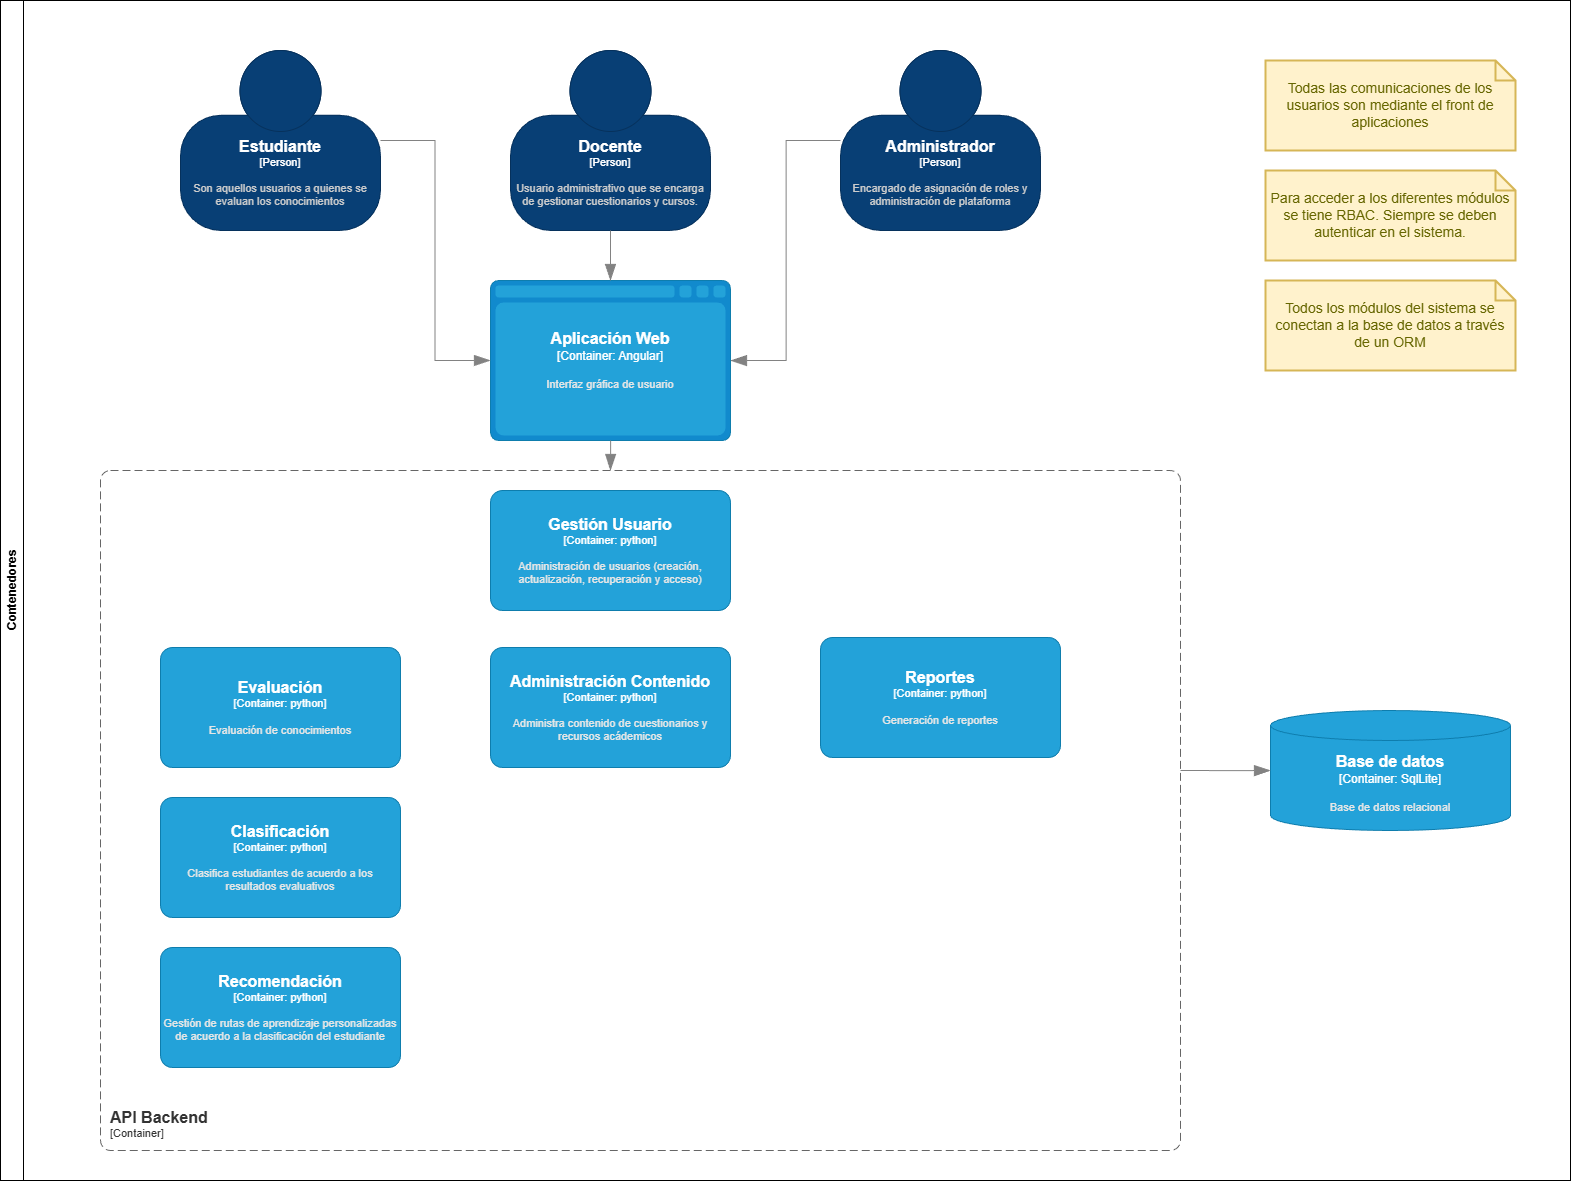

The diagram above was exported from draw.io. Its source (the exported page's mxGraphModel, read from the mxfile embedded in the PNG):
<mxGraphModel dx="2691" dy="1856" grid="1" gridSize="10" guides="1" tooltips="1" connect="1" arrows="1" fold="1" page="0" pageScale="1" pageWidth="850" pageHeight="1100" background="#ffffff" math="0" shadow="0">
  <root>
    <mxCell id="0" />
    <mxCell id="1" parent="0" />
    <mxCell id="21" value="Contenedores" style="swimlane;horizontal=0;whiteSpace=wrap;html=1;" parent="1" vertex="1">
      <mxGeometry x="-1010" y="-620" width="1570" height="1180" as="geometry" />
    </mxCell>
    <object placeholders="1" c4Name="Administrador" c4Type="Person" c4Description="Encargado de asignación de roles y administración de plataforma" label="&lt;font style=&quot;font-size: 16px&quot;&gt;&lt;b&gt;%c4Name%&lt;/b&gt;&lt;/font&gt;&lt;div&gt;[%c4Type%]&lt;/div&gt;&lt;br&gt;&lt;div&gt;&lt;font style=&quot;font-size: 11px&quot;&gt;&lt;font color=&quot;#cccccc&quot;&gt;%c4Description%&lt;/font&gt;&lt;/div&gt;" id="4">
      <mxCell style="html=1;fontSize=11;dashed=0;whiteSpace=wrap;fillColor=#083F75;strokeColor=#06315C;fontColor=#ffffff;shape=mxgraph.c4.person2;align=center;metaEdit=1;points=[[0.5,0,0],[1,0.5,0],[1,0.75,0],[0.75,1,0],[0.5,1,0],[0.25,1,0],[0,0.75,0],[0,0.5,0]];resizable=0;" parent="21" vertex="1">
        <mxGeometry x="840" y="50" width="200" height="180" as="geometry" />
      </mxCell>
    </object>
    <object placeholders="1" c4Name="Docente" c4Type="Person" c4Description="Usuario administrativo que se encarga de gestionar cuestionarios y cursos." label="&lt;font style=&quot;font-size: 16px&quot;&gt;&lt;b&gt;%c4Name%&lt;/b&gt;&lt;/font&gt;&lt;div&gt;[%c4Type%]&lt;/div&gt;&lt;br&gt;&lt;div&gt;&lt;font style=&quot;font-size: 11px&quot;&gt;&lt;font color=&quot;#cccccc&quot;&gt;%c4Description%&lt;/font&gt;&lt;/div&gt;" id="3">
      <mxCell style="html=1;fontSize=11;dashed=0;whiteSpace=wrap;fillColor=#083F75;strokeColor=#06315C;fontColor=#ffffff;shape=mxgraph.c4.person2;align=center;metaEdit=1;points=[[0.5,0,0],[1,0.5,0],[1,0.75,0],[0.75,1,0],[0.5,1,0],[0.25,1,0],[0,0.75,0],[0,0.5,0]];resizable=0;" parent="21" vertex="1">
        <mxGeometry x="510" y="50" width="200" height="180" as="geometry" />
      </mxCell>
    </object>
    <object placeholders="1" c4Name="Estudiante" c4Type="Person" c4Description="Son aquellos usuarios a quienes se evaluan los conocimientos" label="&lt;font style=&quot;font-size: 16px&quot;&gt;&lt;b&gt;%c4Name%&lt;/b&gt;&lt;/font&gt;&lt;div&gt;[%c4Type%]&lt;/div&gt;&lt;br&gt;&lt;div&gt;&lt;font style=&quot;font-size: 11px&quot;&gt;&lt;font color=&quot;#cccccc&quot;&gt;%c4Description%&lt;/font&gt;&lt;/div&gt;" id="2">
      <mxCell style="html=1;fontSize=11;dashed=0;whiteSpace=wrap;fillColor=#083F75;strokeColor=#06315C;fontColor=#ffffff;shape=mxgraph.c4.person2;align=center;metaEdit=1;points=[[0.5,0,0],[1,0.5,0],[1,0.75,0],[0.75,1,0],[0.5,1,0],[0.25,1,0],[0,0.75,0],[0,0.5,0]];resizable=0;" parent="21" vertex="1">
        <mxGeometry x="180" y="50" width="200" height="180" as="geometry" />
      </mxCell>
    </object>
    <object placeholders="1" c4Name="Gestión Usuario" c4Type="Container" c4Technology="python" c4Description="Administración de usuarios (creación, actualización, recuperación y acceso)" label="&lt;font style=&quot;font-size: 16px&quot;&gt;&lt;b&gt;%c4Name%&lt;/b&gt;&lt;/font&gt;&lt;div&gt;[%c4Type%: %c4Technology%]&lt;/div&gt;&lt;br&gt;&lt;div&gt;&lt;font style=&quot;font-size: 11px&quot;&gt;&lt;font color=&quot;#E6E6E6&quot;&gt;%c4Description%&lt;/font&gt;&lt;/div&gt;" id="5">
      <mxCell style="rounded=1;whiteSpace=wrap;html=1;fontSize=11;labelBackgroundColor=none;fillColor=#23A2D9;fontColor=#ffffff;align=center;arcSize=10;strokeColor=#0E7DAD;metaEdit=1;resizable=0;points=[[0.25,0,0],[0.5,0,0],[0.75,0,0],[1,0.25,0],[1,0.5,0],[1,0.75,0],[0.75,1,0],[0.5,1,0],[0.25,1,0],[0,0.75,0],[0,0.5,0],[0,0.25,0]];" parent="21" vertex="1">
        <mxGeometry x="490" y="490" width="240" height="120" as="geometry" />
      </mxCell>
    </object>
    <object placeholders="1" c4Name="Administración Contenido" c4Type="Container" c4Technology="python" c4Description="Administra contenido de cuestionarios y recursos acádemicos" label="&lt;font style=&quot;font-size: 16px&quot;&gt;&lt;b&gt;%c4Name%&lt;/b&gt;&lt;/font&gt;&lt;div&gt;[%c4Type%: %c4Technology%]&lt;/div&gt;&lt;br&gt;&lt;div&gt;&lt;font style=&quot;font-size: 11px&quot;&gt;&lt;font color=&quot;#E6E6E6&quot;&gt;%c4Description%&lt;/font&gt;&lt;/div&gt;" id="6">
      <mxCell style="rounded=1;whiteSpace=wrap;html=1;fontSize=11;labelBackgroundColor=none;fillColor=#23A2D9;fontColor=#ffffff;align=center;arcSize=10;strokeColor=#0E7DAD;metaEdit=1;resizable=0;points=[[0.25,0,0],[0.5,0,0],[0.75,0,0],[1,0.25,0],[1,0.5,0],[1,0.75,0],[0.75,1,0],[0.5,1,0],[0.25,1,0],[0,0.75,0],[0,0.5,0],[0,0.25,0]];" parent="21" vertex="1">
        <mxGeometry x="490" y="647" width="240" height="120" as="geometry" />
      </mxCell>
    </object>
    <object placeholders="1" c4Name="Evaluación" c4Type="Container" c4Technology="python" c4Description="Evaluación de conocimientos" label="&lt;font style=&quot;font-size: 16px&quot;&gt;&lt;b&gt;%c4Name%&lt;/b&gt;&lt;/font&gt;&lt;div&gt;[%c4Type%: %c4Technology%]&lt;/div&gt;&lt;br&gt;&lt;div&gt;&lt;font style=&quot;font-size: 11px&quot;&gt;&lt;font color=&quot;#E6E6E6&quot;&gt;%c4Description%&lt;/font&gt;&lt;/div&gt;" id="7">
      <mxCell style="rounded=1;whiteSpace=wrap;html=1;fontSize=11;labelBackgroundColor=none;fillColor=#23A2D9;fontColor=#ffffff;align=center;arcSize=10;strokeColor=#0E7DAD;metaEdit=1;resizable=0;points=[[0.25,0,0],[0.5,0,0],[0.75,0,0],[1,0.25,0],[1,0.5,0],[1,0.75,0],[0.75,1,0],[0.5,1,0],[0.25,1,0],[0,0.75,0],[0,0.5,0],[0,0.25,0]];" parent="21" vertex="1">
        <mxGeometry x="160" y="647" width="240" height="120" as="geometry" />
      </mxCell>
    </object>
    <object placeholders="1" c4Name="Recomendación" c4Type="Container" c4Technology="python" c4Description="Gestión de rutas de aprendizaje personalizadas de acuerdo a la clasificación del estudiante" label="&lt;font style=&quot;font-size: 16px&quot;&gt;&lt;b&gt;%c4Name%&lt;/b&gt;&lt;/font&gt;&lt;div&gt;[%c4Type%: %c4Technology%]&lt;/div&gt;&lt;br&gt;&lt;div&gt;&lt;font style=&quot;font-size: 11px&quot;&gt;&lt;font color=&quot;#E6E6E6&quot;&gt;%c4Description%&lt;/font&gt;&lt;/div&gt;" id="9">
      <mxCell style="rounded=1;whiteSpace=wrap;html=1;fontSize=11;labelBackgroundColor=none;fillColor=#23A2D9;fontColor=#ffffff;align=center;arcSize=10;strokeColor=#0E7DAD;metaEdit=1;resizable=0;points=[[0.25,0,0],[0.5,0,0],[0.75,0,0],[1,0.25,0],[1,0.5,0],[1,0.75,0],[0.75,1,0],[0.5,1,0],[0.25,1,0],[0,0.75,0],[0,0.5,0],[0,0.25,0]];" parent="21" vertex="1">
        <mxGeometry x="160" y="947" width="240" height="120" as="geometry" />
      </mxCell>
    </object>
    <object placeholders="1" c4Name="Reportes" c4Type="Container" c4Technology="python" c4Description="Generación de reportes" label="&lt;font style=&quot;font-size: 16px&quot;&gt;&lt;b&gt;%c4Name%&lt;/b&gt;&lt;/font&gt;&lt;div&gt;[%c4Type%: %c4Technology%]&lt;/div&gt;&lt;br&gt;&lt;div&gt;&lt;font style=&quot;font-size: 11px&quot;&gt;&lt;font color=&quot;#E6E6E6&quot;&gt;%c4Description%&lt;/font&gt;&lt;/div&gt;" id="10">
      <mxCell style="rounded=1;whiteSpace=wrap;html=1;fontSize=11;labelBackgroundColor=none;fillColor=#23A2D9;fontColor=#ffffff;align=center;arcSize=10;strokeColor=#0E7DAD;metaEdit=1;resizable=0;points=[[0.25,0,0],[0.5,0,0],[0.75,0,0],[1,0.25,0],[1,0.5,0],[1,0.75,0],[0.75,1,0],[0.5,1,0],[0.25,1,0],[0,0.75,0],[0,0.5,0],[0,0.25,0]];" parent="21" vertex="1">
        <mxGeometry x="820" y="637" width="240" height="120" as="geometry" />
      </mxCell>
    </object>
    <object placeholders="1" c4Name="Clasificación" c4Type="Container" c4Technology="python" c4Description="Clasifica estudiantes de acuerdo a los resultados evaluativos" label="&lt;font style=&quot;font-size: 16px&quot;&gt;&lt;b&gt;%c4Name%&lt;/b&gt;&lt;/font&gt;&lt;div&gt;[%c4Type%: %c4Technology%]&lt;/div&gt;&lt;br&gt;&lt;div&gt;&lt;font style=&quot;font-size: 11px&quot;&gt;&lt;font color=&quot;#E6E6E6&quot;&gt;%c4Description%&lt;/font&gt;&lt;/div&gt;" id="8">
      <mxCell style="rounded=1;whiteSpace=wrap;html=1;fontSize=11;labelBackgroundColor=none;fillColor=#23A2D9;fontColor=#ffffff;align=center;arcSize=10;strokeColor=#0E7DAD;metaEdit=1;resizable=0;points=[[0.25,0,0],[0.5,0,0],[0.75,0,0],[1,0.25,0],[1,0.5,0],[1,0.75,0],[0.75,1,0],[0.5,1,0],[0.25,1,0],[0,0.75,0],[0,0.5,0],[0,0.25,0]];" parent="21" vertex="1">
        <mxGeometry x="160" y="797" width="240" height="120" as="geometry" />
      </mxCell>
    </object>
    <object placeholders="1" c4Name="Aplicación Web" c4Type="Container" c4Technology="Angular" c4Description="Interfaz gráfica de usuario" label="&lt;font style=&quot;font-size: 16px&quot;&gt;&lt;b&gt;%c4Name%&lt;/b&gt;&lt;/font&gt;&lt;div&gt;[%c4Type%:&amp;nbsp;%c4Technology%]&lt;/div&gt;&lt;br&gt;&lt;div&gt;&lt;font style=&quot;font-size: 11px&quot;&gt;&lt;font color=&quot;#E6E6E6&quot;&gt;%c4Description%&lt;/font&gt;&lt;/div&gt;" id="27">
      <mxCell style="shape=mxgraph.c4.webBrowserContainer2;whiteSpace=wrap;html=1;boundedLbl=1;rounded=0;labelBackgroundColor=none;strokeColor=#118ACD;fillColor=#23A2D9;strokeColor=#118ACD;strokeColor2=#0E7DAD;fontSize=12;fontColor=#ffffff;align=center;metaEdit=1;points=[[0.5,0,0],[1,0.25,0],[1,0.5,0],[1,0.75,0],[0.5,1,0],[0,0.75,0],[0,0.5,0],[0,0.25,0]];resizable=0;" vertex="1" parent="21">
        <mxGeometry x="490" y="280" width="240" height="160" as="geometry" />
      </mxCell>
    </object>
    <object placeholders="1" c4Name="API Backend" c4Type="ContainerScopeBoundary" c4Application="Container" label="&lt;font style=&quot;font-size: 16px&quot;&gt;&lt;b&gt;&lt;div style=&quot;text-align: left&quot;&gt;%c4Name%&lt;/div&gt;&lt;/b&gt;&lt;/font&gt;&lt;div style=&quot;text-align: left&quot;&gt;[%c4Application%]&lt;/div&gt;" id="28">
      <mxCell style="rounded=1;fontSize=11;whiteSpace=wrap;html=1;dashed=1;arcSize=20;fillColor=none;strokeColor=#666666;fontColor=#333333;labelBackgroundColor=none;align=left;verticalAlign=bottom;labelBorderColor=none;spacingTop=0;spacing=10;dashPattern=8 4;metaEdit=1;rotatable=0;perimeter=rectanglePerimeter;noLabel=0;labelPadding=0;allowArrows=0;connectable=0;expand=0;recursiveResize=0;editable=1;pointerEvents=0;absoluteArcSize=1;points=[[0.25,0,0],[0.5,0,0],[0.75,0,0],[1,0.25,0],[1,0.5,0],[1,0.75,0],[0.75,1,0],[0.5,1,0],[0.25,1,0],[0,0.75,0],[0,0.5,0],[0,0.25,0]];" vertex="1" parent="21">
        <mxGeometry x="100" y="470" width="1080" height="680" as="geometry" />
      </mxCell>
    </object>
    <object placeholders="1" c4Type="Relationship" id="29">
      <mxCell style="endArrow=blockThin;html=1;fontSize=10;fontColor=#404040;strokeWidth=1;endFill=1;strokeColor=#828282;metaEdit=1;endSize=14;startSize=14;jumpStyle=arc;jumpSize=16;rounded=0;edgeStyle=elbowEdgeStyle;" edge="1" parent="21" source="2" target="27">
        <mxGeometry width="240" relative="1" as="geometry">
          <mxPoint x="680" y="660" as="sourcePoint" />
          <mxPoint x="920" y="660" as="targetPoint" />
        </mxGeometry>
      </mxCell>
    </object>
    <object placeholders="1" c4Type="Relationship" id="30">
      <mxCell style="endArrow=blockThin;html=1;fontSize=10;fontColor=#404040;strokeWidth=1;endFill=1;strokeColor=#828282;metaEdit=1;endSize=14;startSize=14;jumpStyle=arc;jumpSize=16;rounded=0;edgeStyle=elbowEdgeStyle;" edge="1" parent="21" source="4" target="27">
        <mxGeometry width="240" relative="1" as="geometry">
          <mxPoint x="390" y="150" as="sourcePoint" />
          <mxPoint x="500" y="370" as="targetPoint" />
        </mxGeometry>
      </mxCell>
    </object>
    <object placeholders="1" c4Type="Relationship" id="31">
      <mxCell style="endArrow=blockThin;html=1;fontSize=10;fontColor=#404040;strokeWidth=1;endFill=1;strokeColor=#828282;elbow=vertical;metaEdit=1;endSize=14;startSize=14;jumpStyle=arc;jumpSize=16;rounded=0;edgeStyle=orthogonalEdgeStyle;" edge="1" parent="21" source="3" target="27">
        <mxGeometry width="240" relative="1" as="geometry">
          <mxPoint x="680" y="660" as="sourcePoint" />
          <mxPoint x="920" y="660" as="targetPoint" />
        </mxGeometry>
      </mxCell>
    </object>
    <mxCell id="33" value="Todas las comunicaciones de los usuarios son mediante el front de aplicaciones" style="shape=note;strokeWidth=2;fontSize=14;size=20;whiteSpace=wrap;html=1;fillColor=#fff2cc;strokeColor=#d6b656;fontColor=#666600;" vertex="1" parent="21">
      <mxGeometry x="1265" y="60" width="250" height="90" as="geometry" />
    </mxCell>
    <mxCell id="34" value="Para acceder a los diferentes módulos se tiene RBAC. Siempre se deben autenticar en el sistema." style="shape=note;strokeWidth=2;fontSize=14;size=20;whiteSpace=wrap;html=1;fillColor=#fff2cc;strokeColor=#d6b656;fontColor=#666600;" vertex="1" parent="21">
      <mxGeometry x="1265" y="170" width="250" height="90" as="geometry" />
    </mxCell>
    <object placeholders="1" c4Name="Base de datos" c4Type="Container" c4Technology="SqlLite" c4Description="Base de datos relacional" label="&lt;font style=&quot;font-size: 16px&quot;&gt;&lt;b&gt;%c4Name%&lt;/b&gt;&lt;/font&gt;&lt;div&gt;[%c4Type%:&amp;nbsp;%c4Technology%]&lt;/div&gt;&lt;br&gt;&lt;div&gt;&lt;font style=&quot;font-size: 11px&quot;&gt;&lt;font color=&quot;#E6E6E6&quot;&gt;%c4Description%&lt;/font&gt;&lt;/div&gt;" id="35">
      <mxCell style="shape=cylinder3;size=15;whiteSpace=wrap;html=1;boundedLbl=1;rounded=0;labelBackgroundColor=none;fillColor=#23A2D9;fontSize=12;fontColor=#ffffff;align=center;strokeColor=#0E7DAD;metaEdit=1;points=[[0.5,0,0],[1,0.25,0],[1,0.5,0],[1,0.75,0],[0.5,1,0],[0,0.75,0],[0,0.5,0],[0,0.25,0]];resizable=0;" vertex="1" parent="21">
        <mxGeometry x="1270" y="710" width="240" height="120" as="geometry" />
      </mxCell>
    </object>
    <mxCell id="38" value="Todos los módulos del sistema se conectan a la base de datos a través de un ORM" style="shape=note;strokeWidth=2;fontSize=14;size=20;whiteSpace=wrap;html=1;fillColor=#fff2cc;strokeColor=#d6b656;fontColor=#666600;" vertex="1" parent="21">
      <mxGeometry x="1265" y="280" width="250" height="90" as="geometry" />
    </mxCell>
    <object placeholders="1" c4Type="Relationship" id="32">
      <mxCell style="endArrow=blockThin;html=1;fontSize=10;fontColor=#404040;strokeWidth=1;endFill=1;strokeColor=#828282;elbow=vertical;metaEdit=1;endSize=14;startSize=14;jumpStyle=arc;jumpSize=16;rounded=0;edgeStyle=orthogonalEdgeStyle;" edge="1" parent="1" source="27">
        <mxGeometry width="240" relative="1" as="geometry">
          <mxPoint x="-340" y="40" as="sourcePoint" />
          <mxPoint x="-400" y="-150" as="targetPoint" />
        </mxGeometry>
      </mxCell>
    </object>
    <object placeholders="1" c4Type="Relationship" id="36">
      <mxCell style="endArrow=blockThin;html=1;fontSize=10;fontColor=#404040;strokeWidth=1;endFill=1;strokeColor=#828282;elbow=vertical;metaEdit=1;endSize=14;startSize=14;jumpStyle=arc;jumpSize=16;rounded=0;edgeStyle=orthogonalEdgeStyle;" edge="1" parent="1" target="35">
        <mxGeometry width="240" relative="1" as="geometry">
          <mxPoint x="170" y="150" as="sourcePoint" />
          <mxPoint x="-50" y="230" as="targetPoint" />
        </mxGeometry>
      </mxCell>
    </object>
  </root>
</mxGraphModel>